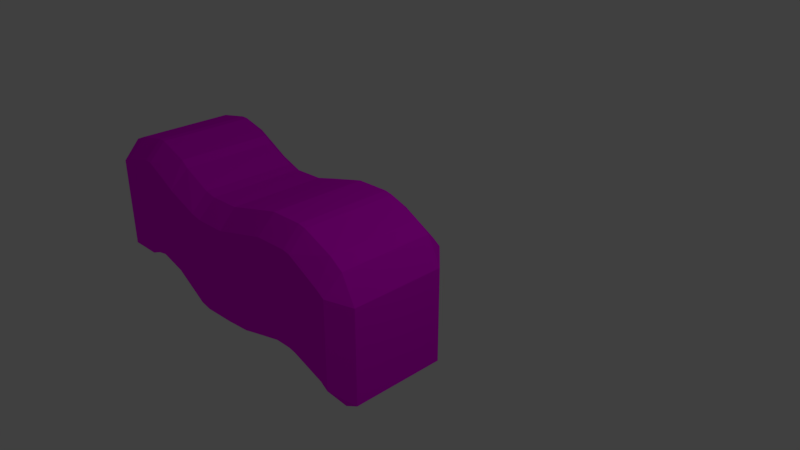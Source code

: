 # Source: TestGroundMesh.blend  (saved by Blender 2.79.0; exported with 4.5.12 LTS)
import bpy
from mathutils import Matrix  # noqa: F401  (used for matrix-valued properties, if any)

bpy.ops.wm.read_factory_settings(use_empty=True)
scene = bpy.context.scene
scene.name = 'Scene'

# ---- collections
col_collection_1 = bpy.data.collections.new('Collection 1'); scene.collection.children.link(col_collection_1)

# ---- images (referenced by path relative to the original .blend; pixels are not part of the script)
import os
ASSET_DIR = os.environ.get("B2B_ASSET_DIR", "")  # directory of the original .blend (textures are referenced by path, not embedded)
HERE = os.path.dirname(os.path.abspath(__file__))  # packed textures are extracted next to this script under _unpacked/

def load_image(name, relpath, width, height, colorspace="sRGB"):
    """Load a texture the original file referenced (path relative to the .blend, or extracted next to this script)."""
    p = next((c for c in (os.path.join(HERE, relpath), os.path.join(ASSET_DIR, relpath)) if relpath and os.path.exists(c)), "")
    if p:
        img = bpy.data.images.load(p, check_existing=True)
        img.name = name
    else:  # same state as the original file: an image datablock whose file is absent (Cycles renders it pink)
        img = bpy.data.images.new(name, width, height)
        img.source = "FILE"
        img.filepath = "//" + (relpath or name)
    img.colorspace_settings.name = colorspace
    return img
img_ref_png = load_image('ref.PNG', 'ref.PNG', 1024, 1024, 'sRGB')

# ---- materials (node trees are filled in below, after node groups)
mat_material = bpy.data.materials.new('Material')
mat_material.alpha_threshold = 0.0
mat_material.roughness = 0.5
mat_material.line_color = (0.0, 0.0, 0.0, 1.0)

# ---- material node trees
mat_material.use_nodes = True; mat_material.node_tree.nodes.clear()
_N = mat_material.node_tree.nodes; _L = mat_material.node_tree.links
n0 = _N.new('ShaderNodeOutputMaterial'); n0.name = 'Material Output'; n0.location = (300, 300)
n1 = _N.new('ShaderNodeBsdfDiffuse'); n1.name = 'Diffuse BSDF'; n1.location = (10, 300)
n2 = _N.new('ShaderNodeTexImage'); n2.name = 'Image Texture'; n2.location = (-180, 300)
n2.width = 140
n2.image = img_ref_png
_L.new(n1.outputs[0], n0.inputs[0])
_L.new(n2.outputs[0], n1.inputs[0])
n0.is_active_output = True

# ---- world
world_world = bpy.data.worlds.new('World'); scene.world = world_world
world_world.color = (0.05088, 0.05088, 0.05088)
world_world.use_sun_shadow = False
world_world.sun_shadow_jitter_overblur = 0.0
world_world.cycles.sampling_method = 'MANUAL'

# ---- cameras
cam_camera = bpy.data.cameras.new('Camera')
cam_camera.clip_end = 100.0
cam_camera.lens = 35.0
cam_camera.sensor_width = 32.0
cam_camera.sensor_height = 18.0
cam_camera.ortho_scale = 7.314
cam_camera.dof.focus_distance = 0.0

# ---- lights
light_lamp = bpy.data.lights.new('Lamp', 'POINT')
light_lamp.transmission_factor = 0.0
light_lamp.cutoff_distance = 30.0
light_lamp.energy = 100.0
light_lamp.shadow_buffer_clip_start = 1.001
light_lamp.shadow_soft_size = 0.1
light_lamp.shadow_maximum_resolution = 0.006
light_lamp.use_absolute_resolution = True

# ---- meshes
me_cube = bpy.data.meshes.new('Cube')
me_cube.from_pydata([(-4.1, 1.0, -1.3), (-4.1, -1.0, -1.3), (-4.8, -1.0, -1.6), (-4.8, 1.0, -1.6), (-4.1, 1.0, 0.7), (-4.1, -1.0, 0.7), (-4.8, -1.0, 0.4), (-4.8, 1.0, 0.4), (-3.454, 1.0, -1.3), (-3.454, -1.0, -1.3), (-3.454, 1.0, 0.7), (-3.454, -1.0, 0.7), (-2.908, 1.0, -1.711), (-2.908, -1.0, -1.711), (-2.908, 1.0, 0.2886), (-2.908, -1.0, 0.2886), (-2.194, 1.0, -1.837), (-2.194, -1.0, -1.837), (-2.194, 1.0, 0.1627), (-2.194, -1.0, 0.1627), (-1.363, 1.0, -1.602), (-1.363, -1.0, -1.602), (-1.363, 1.0, 0.3978), (-1.363, -1.0, 0.3978), (-0.7419, 1.0, -1.443), (-0.7419, -1.0, -1.443), (-0.7419, 1.0, 0.5573), (-0.7419, -1.0, 0.5573), (-0.09542, 1.0, -1.56), (-0.09542, -1.0, -1.56), (-0.09542, 1.0, 0.4397), (-0.09542, -1.0, 0.4397), (0.5594, 1.0, -1.997), (0.5594, -1.0, -1.997), (0.5594, 1.0, 0.003187), (0.5594, -1.0, 0.003187)], [], [(0, 1, 2, 3), (4, 7, 6, 5), (4, 5, 11, 10), (1, 5, 6, 2), (2, 6, 7, 3), (4, 0, 3, 7), (11, 9, 13, 15), (5, 1, 9, 11), (0, 4, 10, 8), (1, 0, 8, 9), (14, 15, 19, 18), (9, 8, 12, 13), (10, 11, 15, 14), (8, 10, 14, 12), (19, 17, 21, 23), (12, 14, 18, 16), (15, 13, 17, 19), (13, 12, 16, 17), (23, 21, 25, 27), (17, 16, 20, 21), (18, 19, 23, 22), (16, 18, 22, 20), (26, 27, 31, 30), (21, 20, 24, 25), (22, 23, 27, 26), (20, 22, 26, 24), (31, 29, 33, 35), (24, 26, 30, 28), (27, 25, 29, 31), (25, 24, 28, 29), (32, 34, 35, 33), (29, 28, 32, 33), (30, 31, 35, 34), (28, 30, 34, 32)])
_uv = me_cube.uv_layers.new(name='UVMap')
_uv.uv.foreach_set('vector', [0.1149, 0.2887, 0.1149, 0.2887, 0.05599, 0.2385, 0.05599, 0.2385, 0.1149, 0.6233, 0.05599, 0.5731, 0.05599, 0.5731, 0.1149, 0.6233, 0.1149, 0.6233, 0.1149, 0.6233, 0.1693, 0.6233, 0.1693, 0.6233, 0.1149, 0.2887, 0.1149, 0.6233, 0.05599, 0.5731, 0.05599, 0.2385, 0.05599, 0.2385, 0.05599, 0.5731, 0.05599, 0.5731, 0.05599, 0.2385, 0.1149, 0.6233, 0.1149, 0.2887, 0.05599, 0.2385, 0.05599, 0.5731, 0.1693, 0.6233, 0.1693, 0.2887, 0.2153, 0.2199, 0.2153, 0.5544, 0.1149, 0.6233, 0.1149, 0.2887, 0.1693, 0.2887, 0.1693, 0.6233, 0.1149, 0.2887, 0.1149, 0.6233, 0.1693, 0.6233, 0.1693, 0.2887, 0.1149, 0.2887, 0.1149, 0.2887, 0.1693, 0.2887, 0.1693, 0.2887, 0.2153, 0.5544, 0.2153, 0.5544, 0.2753, 0.5334, 0.2753, 0.5334, 0.1693, 0.2887, 0.1693, 0.2887, 0.2153, 0.2199, 0.2153, 0.2199, 0.1693, 0.6233, 0.1693, 0.6233, 0.2153, 0.5544, 0.2153, 0.5544, 0.1693, 0.2887, 0.1693, 0.6233, 0.2153, 0.5544, 0.2153, 0.2199, 0.2753, 0.5334, 0.2753, 0.1988, 0.3453, 0.2381, 0.3453, 0.5727, 0.2153, 0.2199, 0.2153, 0.5544, 0.2753, 0.5334, 0.2753, 0.1988, 0.2153, 0.5544, 0.2153, 0.2199, 0.2753, 0.1988, 0.2753, 0.5334, 0.2153, 0.2199, 0.2153, 0.2199, 0.2753, 0.1988, 0.2753, 0.1988, 0.3453, 0.5727, 0.3453, 0.2381, 0.3976, 0.2648, 0.3976, 0.5994, 0.2753, 0.1988, 0.2753, 0.1988, 0.3453, 0.2381, 0.3453, 0.2381, 0.2753, 0.5334, 0.2753, 0.5334, 0.3453, 0.5727, 0.3453, 0.5727, 0.2753, 0.1988, 0.2753, 0.5334, 0.3453, 0.5727, 0.3453, 0.2381, 0.3976, 0.5994, 0.3976, 0.5994, 0.452, 0.5797, 0.452, 0.5797, 0.3453, 0.2381, 0.3453, 0.2381, 0.3976, 0.2648, 0.3976, 0.2648, 0.3453, 0.5727, 0.3453, 0.5727, 0.3976, 0.5994, 0.3976, 0.5994, 0.3453, 0.2381, 0.3453, 0.5727, 0.3976, 0.5994, 0.3976, 0.2648, 0.452, 0.5797, 0.452, 0.2452, 0.5071, 0.1721, 0.5071, 0.5067, 0.3976, 0.2648, 0.3976, 0.5994, 0.452, 0.5797, 0.452, 0.2452, 0.3976, 0.5994, 0.3976, 0.2648, 0.452, 0.2452, 0.452, 0.5797, 0.3976, 0.2648, 0.3976, 0.2648, 0.452, 0.2452, 0.452, 0.2452, 0.5071, 0.1721, 0.5071, 0.5067, 0.5071, 0.5067, 0.5071, 0.1721, 0.452, 0.2452, 0.452, 0.2452, 0.5071, 0.1721, 0.5071, 0.1721, 0.452, 0.5797, 0.452, 0.5797, 0.5071, 0.5067, 0.5071, 0.5067, 0.452, 0.2452, 0.452, 0.5797, 0.5071, 0.5067, 0.5071, 0.1721])
me_cube.materials.append(mat_material)
me_cube.use_remesh_preserve_volume = False
me_cube.use_remesh_preserve_attributes = False
me_cube.use_mirror_vertex_groups = False
me_cube.update()

# ---- objects
ob_cube = bpy.data.objects.new('Cube', me_cube)
ob_lamp = bpy.data.objects.new('Lamp', light_lamp)
ob_camera = bpy.data.objects.new('Camera', cam_camera)

# ---- transforms, parenting, visibility, modifiers, constraints
ob_cube.location = (0.0, 0.0, 0.0)
ob_cube.lock_rotations_4d = False
ob_cube.empty_display_type = 'ARROWS'
ob_cube.lineart.crease_threshold = 0.0
_m = ob_cube.modifiers.new('Bevel', 'BEVEL')
_m.width = 0.266
_m.width_pct = 0.266
_m.limit_method = 'NONE'
_m.spread = 0.0
ob_lamp.location = (4.076, 1.005, 5.904)
ob_lamp.rotation_euler = (0.6503, 0.05522, 1.866)
ob_lamp.lock_rotations_4d = False
ob_lamp.empty_display_type = 'ARROWS'
ob_lamp.color = (0.0, 0.0, 0.0, 0.0)
ob_lamp.lineart.crease_threshold = 0.0
ob_camera.location = (7.481, -6.508, 5.344)
ob_camera.rotation_euler = (1.109, 0.0, 0.8149)
ob_camera.lock_rotations_4d = False
ob_camera.empty_display_type = 'ARROWS'
ob_camera.color = (0.0, 0.0, 0.0, 0.0)
ob_camera.display_type = 'WIRE'
ob_camera.lineart.crease_threshold = 0.0

# ---- collection membership
col_collection_1.objects.link(ob_cube)
col_collection_1.objects.link(ob_lamp)
col_collection_1.objects.link(ob_camera)

# ---- scene / render settings (as saved in the file)
scene.camera = ob_camera
scene.frame_start = 1; scene.frame_end = 250; scene.frame_set(1)
scene.render.engine = 'CYCLES'
scene.render.resolution_percentage = 50
scene.render.dither_intensity = 0.0
scene.cycles.use_denoising = False
scene.cycles.samples = 128
scene.cycles.sampling_pattern = 'TABULATED_SOBOL'
scene.cycles.use_adaptive_sampling = False
scene.cycles.use_light_tree = False
scene.cycles.blur_glossy = 0.0
scene.cycles.sample_clamp_indirect = 0.0
scene.view_settings.view_transform = 'Standard'
bpy.context.view_layer.update()
